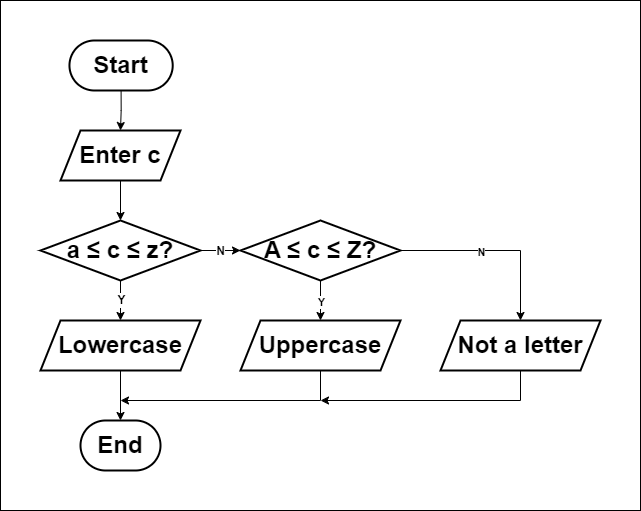

The diagram above was exported from draw.io. Its source (the exported page's mxGraphModel, read from the mxfile embedded in the PNG):
<mxGraphModel dx="340" dy="896" grid="1" gridSize="10" guides="1" tooltips="1" connect="1" arrows="1" fold="1" page="1" pageScale="1" pageWidth="827" pageHeight="1169" math="0" shadow="0">
  <root>
    <mxCell id="0" />
    <mxCell id="1" parent="0" />
    <mxCell id="2" value="" style="rounded=0;whiteSpace=wrap;html=1;strokeColor=default;fillColor=default;movable=1;resizable=1;rotatable=1;deletable=1;editable=1;locked=0;connectable=1;" parent="1" vertex="1">
      <mxGeometry x="910" y="150" width="640" height="510" as="geometry" />
    </mxCell>
    <mxCell id="IJmXjw1ShNEismxhBZoX-8" style="edgeStyle=orthogonalEdgeStyle;rounded=0;orthogonalLoop=1;jettySize=auto;html=1;exitX=0.5;exitY=1;exitDx=0;exitDy=0;entryX=0.5;entryY=0;entryDx=0;entryDy=0;" parent="1" source="IJmXjw1ShNEismxhBZoX-3" target="IJmXjw1ShNEismxhBZoX-4" edge="1">
      <mxGeometry relative="1" as="geometry" />
    </mxCell>
    <mxCell id="IJmXjw1ShNEismxhBZoX-3" value="&lt;b&gt;&lt;font style=&quot;font-size: 24px;&quot;&gt;Start&lt;/font&gt;&lt;/b&gt;" style="rounded=1;whiteSpace=wrap;html=1;arcSize=50;strokeWidth=2;" parent="1" vertex="1">
      <mxGeometry x="978.96" y="190" width="103.25" height="50" as="geometry" />
    </mxCell>
    <mxCell id="Rjor2WSi_NKT8hvH7R_Y-3" style="edgeStyle=orthogonalEdgeStyle;rounded=0;orthogonalLoop=1;jettySize=auto;html=1;exitX=0.5;exitY=1;exitDx=0;exitDy=0;entryX=0.5;entryY=0;entryDx=0;entryDy=0;" parent="1" source="IJmXjw1ShNEismxhBZoX-4" target="lcP_tkz22S2U3AyWu_y0-2" edge="1">
      <mxGeometry relative="1" as="geometry">
        <mxPoint x="980" y="390" as="targetPoint" />
      </mxGeometry>
    </mxCell>
    <mxCell id="IJmXjw1ShNEismxhBZoX-4" value="&lt;b&gt;&lt;font style=&quot;font-size: 24px;&quot;&gt;&lt;font style=&quot;&quot;&gt;En&lt;/font&gt;ter c&lt;/font&gt;&lt;/b&gt;" style="shape=parallelogram;perimeter=parallelogramPerimeter;whiteSpace=wrap;html=1;fixedSize=1;align=center;strokeWidth=2;" parent="1" vertex="1">
      <mxGeometry x="970" y="280" width="120" height="50" as="geometry" />
    </mxCell>
    <mxCell id="IJmXjw1ShNEismxhBZoX-10" style="edgeStyle=orthogonalEdgeStyle;rounded=0;orthogonalLoop=1;jettySize=auto;html=1;entryX=0.5;entryY=0;entryDx=0;entryDy=0;exitX=0.5;exitY=1;exitDx=0;exitDy=0;" parent="1" source="lcP_tkz22S2U3AyWu_y0-2" target="IJmXjw1ShNEismxhBZoX-6" edge="1">
      <mxGeometry relative="1" as="geometry">
        <mxPoint x="1030" y="450" as="sourcePoint" />
        <mxPoint x="1026.24" y="620" as="targetPoint" />
      </mxGeometry>
    </mxCell>
    <mxCell id="lcP_tkz22S2U3AyWu_y0-7" value="&lt;span style=&quot;font-size: 12px;&quot;&gt;&lt;b&gt;Y&lt;/b&gt;&lt;/span&gt;" style="edgeLabel;html=1;align=center;verticalAlign=middle;resizable=0;points=[];" parent="IJmXjw1ShNEismxhBZoX-10" vertex="1" connectable="0">
      <mxGeometry x="-0.3035" relative="1" as="geometry">
        <mxPoint y="6" as="offset" />
      </mxGeometry>
    </mxCell>
    <mxCell id="IJmXjw1ShNEismxhBZoX-11" style="edgeStyle=orthogonalEdgeStyle;rounded=0;orthogonalLoop=1;jettySize=auto;html=1;exitX=0.5;exitY=1;exitDx=0;exitDy=0;entryX=0.5;entryY=0;entryDx=0;entryDy=0;" parent="1" source="IJmXjw1ShNEismxhBZoX-6" target="IJmXjw1ShNEismxhBZoX-7" edge="1">
      <mxGeometry relative="1" as="geometry" />
    </mxCell>
    <mxCell id="IJmXjw1ShNEismxhBZoX-6" value="&lt;span style=&quot;font-size: 24px;&quot;&gt;&lt;b&gt;Lowercase&lt;/b&gt;&lt;/span&gt;" style="shape=parallelogram;perimeter=parallelogramPerimeter;whiteSpace=wrap;html=1;fixedSize=1;align=center;strokeWidth=2;" parent="1" vertex="1">
      <mxGeometry x="950" y="470" width="160" height="50" as="geometry" />
    </mxCell>
    <mxCell id="IJmXjw1ShNEismxhBZoX-7" value="&lt;span style=&quot;font-size: 24px;&quot;&gt;&lt;b&gt;End&lt;/b&gt;&lt;/span&gt;" style="rounded=1;whiteSpace=wrap;html=1;arcSize=50;strokeWidth=2;" parent="1" vertex="1">
      <mxGeometry x="990.0000000000001" y="570" width="80" height="50" as="geometry" />
    </mxCell>
    <mxCell id="lcP_tkz22S2U3AyWu_y0-4" style="edgeStyle=orthogonalEdgeStyle;rounded=0;orthogonalLoop=1;jettySize=auto;html=1;entryX=0;entryY=0.5;entryDx=0;entryDy=0;exitX=1;exitY=0.5;exitDx=0;exitDy=0;" parent="1" source="lcP_tkz22S2U3AyWu_y0-2" target="mJFjYLEd6i3kxsFjLQBA-2" edge="1">
      <mxGeometry relative="1" as="geometry">
        <mxPoint x="1140" y="510" as="sourcePoint" />
      </mxGeometry>
    </mxCell>
    <mxCell id="lcP_tkz22S2U3AyWu_y0-5" value="&lt;span style=&quot;font-size: 12px;&quot;&gt;&lt;b&gt;N&lt;/b&gt;&lt;/span&gt;" style="edgeLabel;html=1;align=center;verticalAlign=middle;resizable=0;points=[];" parent="lcP_tkz22S2U3AyWu_y0-4" vertex="1" connectable="0">
      <mxGeometry x="-0.2768" y="1" relative="1" as="geometry">
        <mxPoint x="3" y="1" as="offset" />
      </mxGeometry>
    </mxCell>
    <mxCell id="lcP_tkz22S2U3AyWu_y0-2" value="&lt;font style=&quot;&quot;&gt;&lt;span style=&quot;font-size: 24px;&quot;&gt;&lt;b&gt;a&amp;nbsp;&lt;/b&gt;&lt;/span&gt;&lt;/font&gt;&lt;font style=&quot;background-color: transparent; color: light-dark(rgb(0, 0, 0), rgb(255, 255, 255));&quot;&gt;&lt;span style=&quot;font-size: 24px;&quot;&gt;&lt;b&gt;≤&amp;nbsp;&lt;/b&gt;&lt;/span&gt;&lt;/font&gt;&lt;b style=&quot;background-color: transparent; color: light-dark(rgb(0, 0, 0), rgb(255, 255, 255)); font-size: 24px;&quot;&gt;c&amp;nbsp;&lt;/b&gt;&lt;span style=&quot;background-color: transparent; color: light-dark(rgb(0, 0, 0), rgb(255, 255, 255)); font-size: 24px;&quot;&gt;&lt;b&gt;≤&amp;nbsp;&lt;/b&gt;&lt;/span&gt;&lt;span style=&quot;background-color: transparent; color: light-dark(rgb(0, 0, 0), rgb(255, 255, 255)); font-size: 24px;&quot;&gt;&lt;b&gt;z&lt;/b&gt;&lt;/span&gt;&lt;b style=&quot;background-color: transparent; color: light-dark(rgb(0, 0, 0), rgb(255, 255, 255)); font-size: 24px;&quot;&gt;?&lt;/b&gt;" style="rhombus;whiteSpace=wrap;html=1;strokeWidth=2;align=center;" parent="1" vertex="1">
      <mxGeometry x="950" y="370" width="160" height="60" as="geometry" />
    </mxCell>
    <mxCell id="Rjor2WSi_NKT8hvH7R_Y-6" style="edgeStyle=orthogonalEdgeStyle;rounded=0;orthogonalLoop=1;jettySize=auto;html=1;exitX=1;exitY=0.5;exitDx=0;exitDy=0;entryX=0.5;entryY=0;entryDx=0;entryDy=0;" parent="1" source="mJFjYLEd6i3kxsFjLQBA-2" target="cZjHZmKmUn31UmrTM9jL-4" edge="1">
      <mxGeometry relative="1" as="geometry">
        <mxPoint x="1360" y="400" as="targetPoint" />
      </mxGeometry>
    </mxCell>
    <mxCell id="mJFjYLEd6i3kxsFjLQBA-7" value="&lt;b&gt;N&lt;/b&gt;" style="edgeLabel;html=1;align=center;verticalAlign=middle;resizable=0;points=[];" parent="Rjor2WSi_NKT8hvH7R_Y-6" vertex="1" connectable="0">
      <mxGeometry x="-0.1551" y="-1" relative="1" as="geometry">
        <mxPoint as="offset" />
      </mxGeometry>
    </mxCell>
    <mxCell id="mJFjYLEd6i3kxsFjLQBA-4" style="edgeStyle=orthogonalEdgeStyle;rounded=0;orthogonalLoop=1;jettySize=auto;html=1;exitX=0.5;exitY=1;exitDx=0;exitDy=0;entryX=0.5;entryY=0;entryDx=0;entryDy=0;" parent="1" source="mJFjYLEd6i3kxsFjLQBA-2" target="cZjHZmKmUn31UmrTM9jL-2" edge="1">
      <mxGeometry relative="1" as="geometry">
        <mxPoint x="1234.12" y="480" as="targetPoint" />
      </mxGeometry>
    </mxCell>
    <mxCell id="mJFjYLEd6i3kxsFjLQBA-5" value="&lt;b&gt;Y&lt;/b&gt;" style="edgeLabel;html=1;align=center;verticalAlign=middle;resizable=0;points=[];" parent="mJFjYLEd6i3kxsFjLQBA-4" vertex="1" connectable="0">
      <mxGeometry x="-0.2632" y="-2" relative="1" as="geometry">
        <mxPoint x="2" y="5" as="offset" />
      </mxGeometry>
    </mxCell>
    <mxCell id="mJFjYLEd6i3kxsFjLQBA-2" value="&lt;span style=&quot;font-size: 24px;&quot;&gt;&lt;b&gt;A&amp;nbsp;&lt;/b&gt;&lt;/span&gt;&lt;font style=&quot;color: light-dark(rgb(0, 0, 0), rgb(255, 255, 255)); background-color: transparent;&quot;&gt;&lt;span style=&quot;font-size: 24px;&quot;&gt;&lt;b&gt;≤&amp;nbsp;&lt;/b&gt;&lt;/span&gt;&lt;/font&gt;&lt;b style=&quot;color: light-dark(rgb(0, 0, 0), rgb(255, 255, 255)); background-color: transparent; font-size: 24px;&quot;&gt;c&amp;nbsp;&lt;/b&gt;&lt;span style=&quot;color: light-dark(rgb(0, 0, 0), rgb(255, 255, 255)); background-color: transparent; font-size: 24px;&quot;&gt;&lt;b&gt;≤&amp;nbsp;&lt;/b&gt;&lt;/span&gt;&lt;span style=&quot;color: light-dark(rgb(0, 0, 0), rgb(255, 255, 255)); background-color: transparent; font-size: 24px;&quot;&gt;&lt;b&gt;Z&lt;/b&gt;&lt;/span&gt;&lt;b style=&quot;color: light-dark(rgb(0, 0, 0), rgb(255, 255, 255)); background-color: transparent; font-size: 24px;&quot;&gt;?&lt;/b&gt;" style="rhombus;whiteSpace=wrap;html=1;strokeWidth=2;align=center;" parent="1" vertex="1">
      <mxGeometry x="1150" y="370" width="160" height="60" as="geometry" />
    </mxCell>
    <mxCell id="mJFjYLEd6i3kxsFjLQBA-6" style="edgeStyle=orthogonalEdgeStyle;rounded=0;orthogonalLoop=1;jettySize=auto;html=1;exitX=0.5;exitY=1;exitDx=0;exitDy=0;" parent="1" source="cZjHZmKmUn31UmrTM9jL-2" edge="1">
      <mxGeometry relative="1" as="geometry">
        <mxPoint x="1030" y="550" as="targetPoint" />
        <Array as="points">
          <mxPoint x="1230" y="550" />
        </Array>
        <mxPoint x="1240" y="530" as="sourcePoint" />
      </mxGeometry>
    </mxCell>
    <mxCell id="cZjHZmKmUn31UmrTM9jL-2" value="&lt;span style=&quot;font-size: 24px;&quot;&gt;&lt;b&gt;Uppercase&lt;/b&gt;&lt;/span&gt;" style="shape=parallelogram;perimeter=parallelogramPerimeter;whiteSpace=wrap;html=1;fixedSize=1;align=center;strokeWidth=2;" vertex="1" parent="1">
      <mxGeometry x="1150" y="470" width="160" height="50" as="geometry" />
    </mxCell>
    <mxCell id="cZjHZmKmUn31UmrTM9jL-5" style="edgeStyle=orthogonalEdgeStyle;rounded=0;orthogonalLoop=1;jettySize=auto;html=1;exitX=0.5;exitY=1;exitDx=0;exitDy=0;" edge="1" parent="1" source="cZjHZmKmUn31UmrTM9jL-4">
      <mxGeometry relative="1" as="geometry">
        <mxPoint x="1230" y="550" as="targetPoint" />
        <Array as="points">
          <mxPoint x="1430" y="550" />
        </Array>
      </mxGeometry>
    </mxCell>
    <mxCell id="cZjHZmKmUn31UmrTM9jL-4" value="&lt;span style=&quot;font-size: 24px;&quot;&gt;&lt;b&gt;Not a letter&lt;/b&gt;&lt;/span&gt;" style="shape=parallelogram;perimeter=parallelogramPerimeter;whiteSpace=wrap;html=1;fixedSize=1;align=center;strokeWidth=2;" vertex="1" parent="1">
      <mxGeometry x="1350" y="470" width="160" height="50" as="geometry" />
    </mxCell>
  </root>
</mxGraphModel>